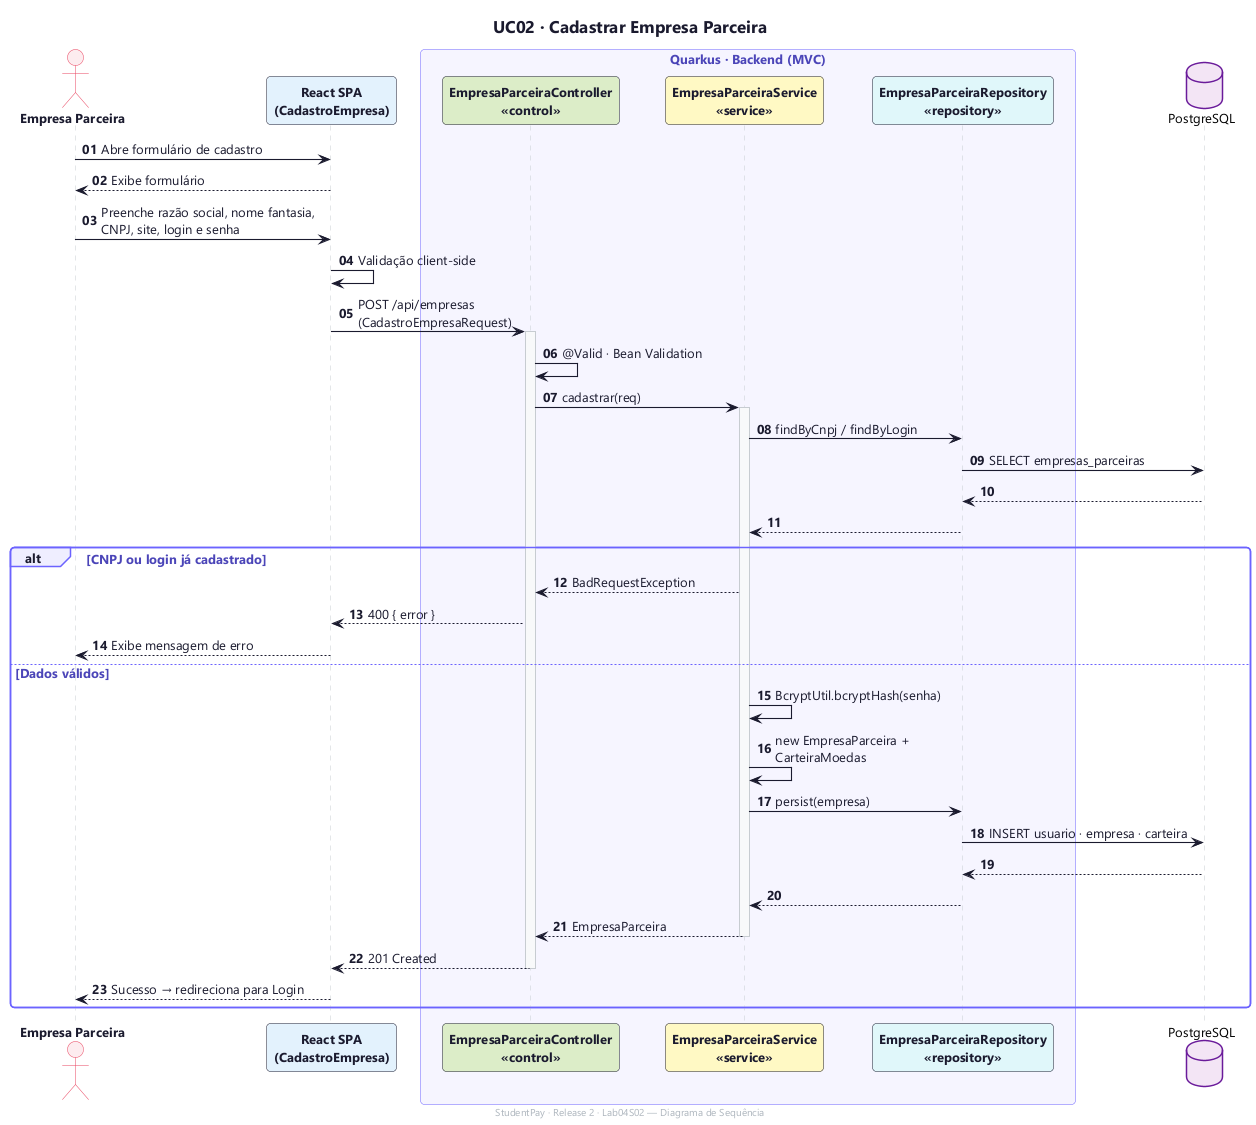

The diagram above was rendered by PlantUML. Its source (embedded in the PNG):
@startuml uc02-cadastrar-empresa
!include _style.puml
title UC02 · Cadastrar Empresa Parceira
footer StudentPay · Release 2 · Lab04S02 — Diagrama de Sequência
autonumber "<b>00"

actor "Empresa Parceira" as E
participant "React SPA\n(CadastroEmpresa)" as SPA COR_SPA

box "Quarkus · Backend (MVC)"
    participant "EmpresaParceiraController\n«control»" as CTRL COR_CONTROLLER
    participant "EmpresaParceiraService\n«service»" as SVC COR_SERVICE
    participant "EmpresaParceiraRepository\n«repository»" as REPO COR_REPO
end box

database "PostgreSQL" as DB COR_DB

E -> SPA : Abre formulário de cadastro
SPA --> E : Exibe formulário

E -> SPA : Preenche razão social, nome fantasia,\nCNPJ, site, login e senha
SPA -> SPA : Validação client-side
SPA -> CTRL : POST /api/empresas\n(CadastroEmpresaRequest)
activate CTRL
CTRL -> CTRL : @Valid · Bean Validation
CTRL -> SVC : cadastrar(req)
activate SVC
SVC -> REPO : findByCnpj / findByLogin
REPO -> DB : SELECT empresas_parceiras
DB --> REPO
REPO --> SVC

alt CNPJ ou login já cadastrado
    SVC --> CTRL : BadRequestException
    CTRL --> SPA : 400 { error }
    SPA --> E : Exibe mensagem de erro
else Dados válidos
    SVC -> SVC : BcryptUtil.bcryptHash(senha)
    SVC -> SVC : new EmpresaParceira + CarteiraMoedas
    SVC -> REPO : persist(empresa)
    REPO -> DB : INSERT usuario · empresa · carteira
    DB --> REPO
    REPO --> SVC
    SVC --> CTRL : EmpresaParceira
    deactivate SVC
    CTRL --> SPA : 201 Created
    deactivate CTRL
    SPA --> E : Sucesso → redireciona para Login
end

@enduml